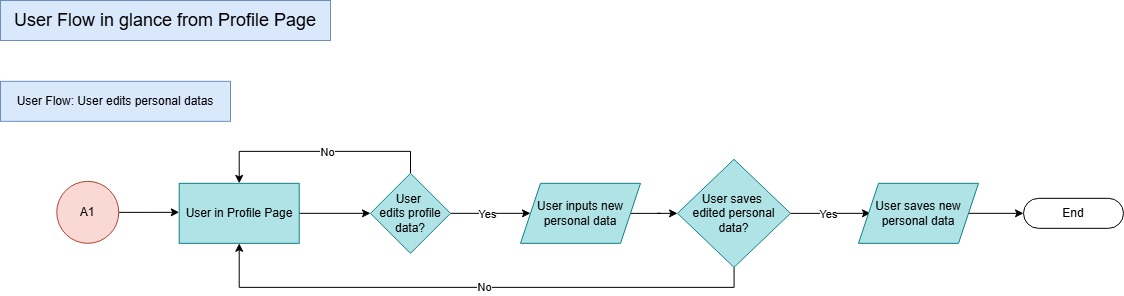

The diagram above was exported from draw.io. Its source (the exported page's mxGraphModel, read from the mxfile embedded in the PNG):
<mxGraphModel dx="2653" dy="844" grid="0" gridSize="10" guides="1" tooltips="1" connect="1" arrows="1" fold="1" page="1" pageScale="1" pageWidth="850" pageHeight="1100" math="0" shadow="0">
  <root>
    <mxCell id="0" />
    <mxCell id="1" parent="0" />
    <mxCell id="GqxjA-Bk06MFgv4QI1uC-1" value="&lt;span style=&quot;background-color: initial;&quot;&gt;&lt;font style=&quot;font-size: 18px;&quot;&gt;User Flow in glance from Profile Page&lt;/font&gt;&lt;/span&gt;" style="rounded=0;whiteSpace=wrap;html=1;fillColor=#dae8fc;strokeColor=#6c8ebf;" vertex="1" parent="1">
      <mxGeometry x="-850" y="540" width="330" height="40" as="geometry" />
    </mxCell>
    <mxCell id="GqxjA-Bk06MFgv4QI1uC-2" style="edgeStyle=orthogonalEdgeStyle;rounded=0;orthogonalLoop=1;jettySize=auto;html=1;" edge="1" parent="1" source="GqxjA-Bk06MFgv4QI1uC-3">
      <mxGeometry relative="1" as="geometry">
        <mxPoint x="-671.27" y="751.8399999999999" as="targetPoint" />
      </mxGeometry>
    </mxCell>
    <mxCell id="GqxjA-Bk06MFgv4QI1uC-3" value="A1" style="ellipse;whiteSpace=wrap;html=1;aspect=fixed;fillColor=#fad9d5;strokeColor=#ae4132;" vertex="1" parent="1">
      <mxGeometry x="-793.73" y="720.8399999999999" width="62" height="62" as="geometry" />
    </mxCell>
    <mxCell id="GqxjA-Bk06MFgv4QI1uC-4" style="edgeStyle=orthogonalEdgeStyle;rounded=0;orthogonalLoop=1;jettySize=auto;html=1;entryX=0;entryY=0.5;entryDx=0;entryDy=0;" edge="1" parent="1" source="GqxjA-Bk06MFgv4QI1uC-5" target="GqxjA-Bk06MFgv4QI1uC-11">
      <mxGeometry relative="1" as="geometry">
        <mxPoint x="-481.27" y="752.8399999999999" as="targetPoint" />
      </mxGeometry>
    </mxCell>
    <mxCell id="GqxjA-Bk06MFgv4QI1uC-5" value="User in Profile Page" style="rounded=0;whiteSpace=wrap;html=1;fillColor=#b0e3e6;strokeColor=#0e8088;" vertex="1" parent="1">
      <mxGeometry x="-671.27" y="722.8399999999999" width="120" height="60" as="geometry" />
    </mxCell>
    <mxCell id="GqxjA-Bk06MFgv4QI1uC-6" value="&lt;span style=&quot;background-color: initial;&quot;&gt;User Flow: User edits personal datas&lt;/span&gt;" style="rounded=0;whiteSpace=wrap;html=1;fillColor=#dae8fc;strokeColor=#6c8ebf;" vertex="1" parent="1">
      <mxGeometry x="-850" y="620.8400000000001" width="230" height="40" as="geometry" />
    </mxCell>
    <mxCell id="GqxjA-Bk06MFgv4QI1uC-7" style="edgeStyle=orthogonalEdgeStyle;rounded=0;orthogonalLoop=1;jettySize=auto;html=1;entryX=0;entryY=0.5;entryDx=0;entryDy=0;" edge="1" parent="1" source="GqxjA-Bk06MFgv4QI1uC-11" target="GqxjA-Bk06MFgv4QI1uC-13">
      <mxGeometry relative="1" as="geometry">
        <mxPoint x="-330" y="752.8399999999999" as="targetPoint" />
      </mxGeometry>
    </mxCell>
    <mxCell id="GqxjA-Bk06MFgv4QI1uC-8" value="Yes" style="edgeLabel;html=1;align=center;verticalAlign=middle;resizable=0;points=[];" connectable="0" vertex="1" parent="GqxjA-Bk06MFgv4QI1uC-7">
      <mxGeometry x="-0.3383" relative="1" as="geometry">
        <mxPoint x="9" as="offset" />
      </mxGeometry>
    </mxCell>
    <mxCell id="GqxjA-Bk06MFgv4QI1uC-9" style="edgeStyle=orthogonalEdgeStyle;rounded=0;orthogonalLoop=1;jettySize=auto;html=1;entryX=0.5;entryY=0;entryDx=0;entryDy=0;" edge="1" parent="1" source="GqxjA-Bk06MFgv4QI1uC-11" target="GqxjA-Bk06MFgv4QI1uC-5">
      <mxGeometry relative="1" as="geometry">
        <Array as="points">
          <mxPoint x="-440" y="690.8399999999999" />
          <mxPoint x="-611" y="690.8399999999999" />
        </Array>
      </mxGeometry>
    </mxCell>
    <mxCell id="GqxjA-Bk06MFgv4QI1uC-10" value="No" style="edgeLabel;html=1;align=center;verticalAlign=middle;resizable=0;points=[];" connectable="0" vertex="1" parent="GqxjA-Bk06MFgv4QI1uC-9">
      <mxGeometry x="-0.065" relative="1" as="geometry">
        <mxPoint as="offset" />
      </mxGeometry>
    </mxCell>
    <mxCell id="GqxjA-Bk06MFgv4QI1uC-11" value="User&amp;nbsp;&lt;div&gt;edits profile data?&lt;/div&gt;" style="rhombus;whiteSpace=wrap;html=1;fillColor=#b0e3e6;strokeColor=#0e8088;" vertex="1" parent="1">
      <mxGeometry x="-480" y="712.8399999999999" width="80" height="80" as="geometry" />
    </mxCell>
    <mxCell id="GqxjA-Bk06MFgv4QI1uC-12" style="edgeStyle=orthogonalEdgeStyle;rounded=0;orthogonalLoop=1;jettySize=auto;html=1;" edge="1" parent="1" source="GqxjA-Bk06MFgv4QI1uC-13" target="GqxjA-Bk06MFgv4QI1uC-18">
      <mxGeometry relative="1" as="geometry">
        <mxPoint x="-150" y="752.8399999999999" as="targetPoint" />
      </mxGeometry>
    </mxCell>
    <mxCell id="GqxjA-Bk06MFgv4QI1uC-13" value="User inputs new personal data" style="shape=parallelogram;perimeter=parallelogramPerimeter;whiteSpace=wrap;html=1;fixedSize=1;fillColor=#b0e3e6;strokeColor=#0e8088;" vertex="1" parent="1">
      <mxGeometry x="-330" y="722.8399999999999" width="120" height="60" as="geometry" />
    </mxCell>
    <mxCell id="GqxjA-Bk06MFgv4QI1uC-14" style="edgeStyle=orthogonalEdgeStyle;rounded=0;orthogonalLoop=1;jettySize=auto;html=1;" edge="1" parent="1" source="GqxjA-Bk06MFgv4QI1uC-18">
      <mxGeometry relative="1" as="geometry">
        <mxPoint x="20" y="752.8399999999999" as="targetPoint" />
      </mxGeometry>
    </mxCell>
    <mxCell id="GqxjA-Bk06MFgv4QI1uC-15" value="Yes" style="edgeLabel;html=1;align=center;verticalAlign=middle;resizable=0;points=[];" connectable="0" vertex="1" parent="GqxjA-Bk06MFgv4QI1uC-14">
      <mxGeometry x="-0.065" relative="1" as="geometry">
        <mxPoint as="offset" />
      </mxGeometry>
    </mxCell>
    <mxCell id="GqxjA-Bk06MFgv4QI1uC-16" style="edgeStyle=orthogonalEdgeStyle;rounded=0;orthogonalLoop=1;jettySize=auto;html=1;entryX=0.5;entryY=1;entryDx=0;entryDy=0;" edge="1" parent="1" source="GqxjA-Bk06MFgv4QI1uC-18" target="GqxjA-Bk06MFgv4QI1uC-5">
      <mxGeometry relative="1" as="geometry">
        <Array as="points">
          <mxPoint x="-116" y="826.8399999999999" />
          <mxPoint x="-611" y="826.8399999999999" />
        </Array>
      </mxGeometry>
    </mxCell>
    <mxCell id="GqxjA-Bk06MFgv4QI1uC-17" value="No" style="edgeLabel;html=1;align=center;verticalAlign=middle;resizable=0;points=[];" connectable="0" vertex="1" parent="GqxjA-Bk06MFgv4QI1uC-16">
      <mxGeometry x="-0.0345" y="-1" relative="1" as="geometry">
        <mxPoint as="offset" />
      </mxGeometry>
    </mxCell>
    <mxCell id="GqxjA-Bk06MFgv4QI1uC-18" value="User saves&amp;nbsp;&lt;div&gt;edited personal data?&lt;/div&gt;" style="rhombus;whiteSpace=wrap;html=1;fillColor=#b0e3e6;strokeColor=#0e8088;" vertex="1" parent="1">
      <mxGeometry x="-173" y="698.8399999999999" width="113" height="108" as="geometry" />
    </mxCell>
    <mxCell id="GqxjA-Bk06MFgv4QI1uC-19" style="edgeStyle=orthogonalEdgeStyle;rounded=0;orthogonalLoop=1;jettySize=auto;html=1;entryX=0;entryY=0.5;entryDx=0;entryDy=0;" edge="1" parent="1" source="GqxjA-Bk06MFgv4QI1uC-20" target="GqxjA-Bk06MFgv4QI1uC-21">
      <mxGeometry relative="1" as="geometry">
        <mxPoint x="170" y="752.8399999999999" as="targetPoint" />
      </mxGeometry>
    </mxCell>
    <mxCell id="GqxjA-Bk06MFgv4QI1uC-20" value="User saves new personal data" style="shape=parallelogram;perimeter=parallelogramPerimeter;whiteSpace=wrap;html=1;fixedSize=1;fillColor=#b0e3e6;strokeColor=#0e8088;" vertex="1" parent="1">
      <mxGeometry x="8" y="722.8399999999999" width="120" height="60" as="geometry" />
    </mxCell>
    <mxCell id="GqxjA-Bk06MFgv4QI1uC-21" value="End" style="rounded=1;whiteSpace=wrap;html=1;perimeterSpacing=0;shadow=0;arcSize=50;" vertex="1" parent="1">
      <mxGeometry x="173" y="737.8399999999997" width="100" height="30" as="geometry" />
    </mxCell>
  </root>
</mxGraphModel>